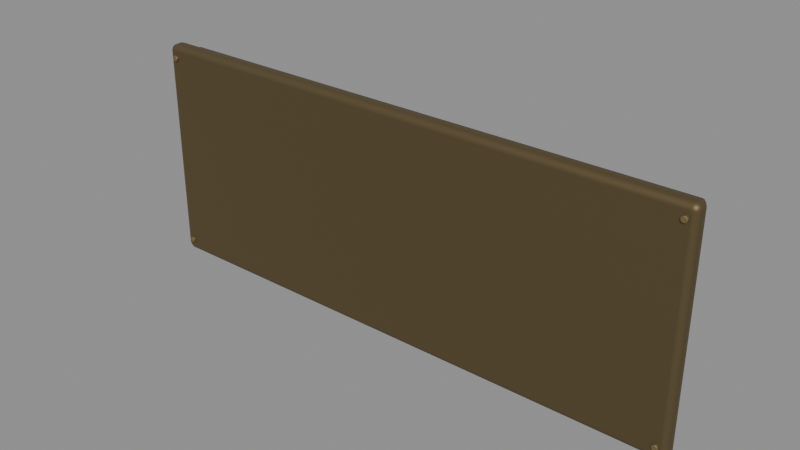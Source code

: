# Source: sign-mount-rc33.blend  (saved by Blender 4.5.92; exported with 4.5.12 LTS)
import bpy
from mathutils import Matrix  # noqa: F401  (used for matrix-valued properties, if any)

bpy.ops.wm.read_factory_settings(use_empty=True)
scene = bpy.context.scene
scene.name = 'Scene'

# ---- materials (node trees are filled in below, after node groups)
mat_dark_phenolic_isolator = bpy.data.materials.new('Dark phenolic isolator')
mat_dark_phenolic_isolator.diffuse_color = (0.043, 0.043, 0.03, 1.0)
mat_tarnished_bronze_fold = bpy.data.materials.new('Tarnished bronze fold')
mat_tarnished_bronze_fold.diffuse_color = (0.157, 0.116, 0.054, 1.0)
mat_oxidized_brass_fastener = bpy.data.materials.new('Oxidized brass fastener')
mat_oxidized_brass_fastener.diffuse_color = (0.29, 0.22, 0.1, 1.0)

# ---- material node trees
mat_dark_phenolic_isolator.use_nodes = True; mat_dark_phenolic_isolator.node_tree.nodes.clear()
_N = mat_dark_phenolic_isolator.node_tree.nodes; _L = mat_dark_phenolic_isolator.node_tree.links
n0 = _N.new('ShaderNodeBsdfPrincipled'); n0.name = 'Principled BSDF'; n0.location = (-200, 100)
n0.inputs[0].default_value = (0.043, 0.043, 0.03, 1.0)
n0.inputs[1].default_value = 0.23
n0.inputs[2].default_value = 0.55
n1 = _N.new('ShaderNodeOutputMaterial'); n1.name = 'Material Output'; n1.location = (200, 100)
_L.new(n0.outputs[0], n1.inputs[0])
n1.is_active_output = True
mat_tarnished_bronze_fold.use_nodes = True; mat_tarnished_bronze_fold.node_tree.nodes.clear()
_N = mat_tarnished_bronze_fold.node_tree.nodes; _L = mat_tarnished_bronze_fold.node_tree.links
n0 = _N.new('ShaderNodeBsdfPrincipled'); n0.name = 'Principled BSDF'; n0.location = (-200, 100)
n0.inputs[0].default_value = (0.157, 0.116, 0.054, 1.0)
n0.inputs[1].default_value = 0.66
n0.inputs[2].default_value = 0.55
n1 = _N.new('ShaderNodeOutputMaterial'); n1.name = 'Material Output'; n1.location = (200, 100)
_L.new(n0.outputs[0], n1.inputs[0])
n1.is_active_output = True
mat_oxidized_brass_fastener.use_nodes = True; mat_oxidized_brass_fastener.node_tree.nodes.clear()
_N = mat_oxidized_brass_fastener.node_tree.nodes; _L = mat_oxidized_brass_fastener.node_tree.links
n0 = _N.new('ShaderNodeBsdfPrincipled'); n0.name = 'Principled BSDF'; n0.location = (-200, 100)
n0.inputs[0].default_value = (0.29, 0.22, 0.1, 1.0)
n0.inputs[1].default_value = 0.75
n0.inputs[2].default_value = 0.55
n1 = _N.new('ShaderNodeOutputMaterial'); n1.name = 'Material Output'; n1.location = (200, 100)
_L.new(n0.outputs[0], n1.inputs[0])
n1.is_active_output = True

# ---- meshes
me_cube = bpy.data.meshes.new('Cube')
me_cube.from_pydata([(-0.88, -0.029, -0.338), (-0.88, -0.029, 0.338), (-0.88, 0.029, -0.338), (-0.88, 0.029, 0.338), (0.88, -0.029, -0.338), (0.88, -0.029, 0.338), (0.88, 0.029, -0.338), (0.88, 0.029, 0.338)], [], [(0, 1, 3, 2), (2, 3, 7, 6), (6, 7, 5, 4), (4, 5, 1, 0), (2, 6, 4, 0), (7, 3, 1, 5)])
_uv = me_cube.uv_layers.new(name='UVMap')
_uv.uv.foreach_set('vector', [0.375, 0.0, 0.625, 0.0, 0.625, 0.25, 0.375, 0.25, 0.375, 0.25, 0.625, 0.25, 0.625, 0.5, 0.375, 0.5, 0.375, 0.5, 0.625, 0.5, 0.625, 0.75, 0.375, 0.75, 0.375, 0.75, 0.625, 0.75, 0.625, 1.0, 0.375, 1.0, 0.125, 0.5, 0.375, 0.5, 0.375, 0.75, 0.125, 0.75, 0.625, 0.5, 0.875, 0.5, 0.875, 0.75, 0.625, 0.75])
me_cube.materials.append(mat_dark_phenolic_isolator)
me_cube.update()
me_cube_001 = bpy.data.meshes.new('Cube.001')
me_cube_001.from_pydata([(-0.908, -0.028, -0.3635), (-0.908, -0.028, 0.3635), (-0.908, 0.028, -0.3635), (-0.908, 0.028, 0.3635), (0.908, -0.028, -0.3635), (0.908, -0.028, 0.3635), (0.908, 0.028, -0.3635), (0.908, 0.028, 0.3635)], [], [(0, 1, 3, 2), (2, 3, 7, 6), (6, 7, 5, 4), (4, 5, 1, 0), (2, 6, 4, 0), (7, 3, 1, 5)])
_uv = me_cube_001.uv_layers.new(name='UVMap')
_uv.uv.foreach_set('vector', [0.375, 0.0, 0.625, 0.0, 0.625, 0.25, 0.375, 0.25, 0.375, 0.25, 0.625, 0.25, 0.625, 0.5, 0.375, 0.5, 0.375, 0.5, 0.625, 0.5, 0.625, 0.75, 0.375, 0.75, 0.375, 0.75, 0.625, 0.75, 0.625, 1.0, 0.375, 1.0, 0.125, 0.5, 0.375, 0.5, 0.375, 0.75, 0.125, 0.75, 0.625, 0.5, 0.875, 0.5, 0.875, 0.75, 0.625, 0.75])
me_cube_001.materials.append(mat_tarnished_bronze_fold)
me_cube_001.update()
me_cylinder = bpy.data.meshes.new('Cylinder')
me_cylinder.from_pydata([(0.0, 0.01, -0.0065), (0.0, 0.01, 0.0065), (0.007071, 0.007071, -0.0065), (0.007071, 0.007071, 0.0065), (0.01, 0.0, -0.0065), (0.01, 0.0, 0.0065), (0.007071, -0.007071, -0.0065), (0.007071, -0.007071, 0.0065), (0.0, -0.01, -0.0065), (0.0, -0.01, 0.0065), (-0.007071, -0.007071, -0.0065), (-0.007071, -0.007071, 0.0065), (-0.01, 0.0, -0.0065), (-0.01, 0.0, 0.0065), (-0.007071, 0.007071, -0.0065), (-0.007071, 0.007071, 0.0065)], [], [(0, 1, 3, 2), (2, 3, 5, 4), (4, 5, 7, 6), (6, 7, 9, 8), (8, 9, 11, 10), (10, 11, 13, 12), (3, 1, 15, 13, 11, 9, 7, 5), (12, 13, 15, 14), (14, 15, 1, 0), (0, 2, 4, 6, 8, 10, 12, 14)])
_uv = me_cylinder.uv_layers.new(name='UVMap')
_uv.uv.foreach_set('vector', [1.0, 0.5, 1.0, 1.0, 0.875, 1.0, 0.875, 0.5, 0.875, 0.5, 0.875, 1.0, 0.75, 1.0, 0.75, 0.5, 0.75, 0.5, 0.75, 1.0, 0.625, 1.0, 0.625, 0.5, 0.625, 0.5, 0.625, 1.0, 0.5, 1.0, 0.5, 0.5, 0.5, 0.5, 0.5, 1.0, 0.375, 1.0, 0.375, 0.5, 0.375, 0.5, 0.375, 1.0, 0.25, 1.0, 0.25, 0.5, 0.4197, 0.4197, 0.25, 0.49, 0.08029, 0.4197, 0.01, 0.25, 0.08029, 0.08029, 0.25, 0.01, 0.4197, 0.08029, 0.49, 0.25, 0.25, 0.5, 0.25, 1.0, 0.125, 1.0, 0.125, 0.5, 0.125, 0.5, 0.125, 1.0, 0.0, 1.0, 0.0, 0.5, 0.75, 0.49, 0.9197, 0.4197, 0.99, 0.25, 0.9197, 0.08029, 0.75, 0.01, 0.5803, 0.08029, 0.51, 0.25, 0.5803, 0.4197])
me_cylinder.materials.append(mat_oxidized_brass_fastener)
me_cylinder.update()
me_cylinder_001 = bpy.data.meshes.new('Cylinder.001')
me_cylinder_001.from_pydata([(0.0, 0.01, -0.0065), (0.0, 0.01, 0.0065), (0.007071, 0.007071, -0.0065), (0.007071, 0.007071, 0.0065), (0.01, 0.0, -0.0065), (0.01, 0.0, 0.0065), (0.007071, -0.007071, -0.0065), (0.007071, -0.007071, 0.0065), (0.0, -0.01, -0.0065), (0.0, -0.01, 0.0065), (-0.007071, -0.007071, -0.0065), (-0.007071, -0.007071, 0.0065), (-0.01, 0.0, -0.0065), (-0.01, 0.0, 0.0065), (-0.007071, 0.007071, -0.0065), (-0.007071, 0.007071, 0.0065)], [], [(0, 1, 3, 2), (2, 3, 5, 4), (4, 5, 7, 6), (6, 7, 9, 8), (8, 9, 11, 10), (10, 11, 13, 12), (3, 1, 15, 13, 11, 9, 7, 5), (12, 13, 15, 14), (14, 15, 1, 0), (0, 2, 4, 6, 8, 10, 12, 14)])
_uv = me_cylinder_001.uv_layers.new(name='UVMap')
_uv.uv.foreach_set('vector', [1.0, 0.5, 1.0, 1.0, 0.875, 1.0, 0.875, 0.5, 0.875, 0.5, 0.875, 1.0, 0.75, 1.0, 0.75, 0.5, 0.75, 0.5, 0.75, 1.0, 0.625, 1.0, 0.625, 0.5, 0.625, 0.5, 0.625, 1.0, 0.5, 1.0, 0.5, 0.5, 0.5, 0.5, 0.5, 1.0, 0.375, 1.0, 0.375, 0.5, 0.375, 0.5, 0.375, 1.0, 0.25, 1.0, 0.25, 0.5, 0.4197, 0.4197, 0.25, 0.49, 0.08029, 0.4197, 0.01, 0.25, 0.08029, 0.08029, 0.25, 0.01, 0.4197, 0.08029, 0.49, 0.25, 0.25, 0.5, 0.25, 1.0, 0.125, 1.0, 0.125, 0.5, 0.125, 0.5, 0.125, 1.0, 0.0, 1.0, 0.0, 0.5, 0.75, 0.49, 0.9197, 0.4197, 0.99, 0.25, 0.9197, 0.08029, 0.75, 0.01, 0.5803, 0.08029, 0.51, 0.25, 0.5803, 0.4197])
me_cylinder_001.materials.append(mat_oxidized_brass_fastener)
me_cylinder_001.update()
me_cylinder_002 = bpy.data.meshes.new('Cylinder.002')
me_cylinder_002.from_pydata([(0.0, 0.01, -0.0065), (0.0, 0.01, 0.0065), (0.007071, 0.007071, -0.0065), (0.007071, 0.007071, 0.0065), (0.01, 0.0, -0.0065), (0.01, 0.0, 0.0065), (0.007071, -0.007071, -0.0065), (0.007071, -0.007071, 0.0065), (0.0, -0.01, -0.0065), (0.0, -0.01, 0.0065), (-0.007071, -0.007071, -0.0065), (-0.007071, -0.007071, 0.0065), (-0.01, 0.0, -0.0065), (-0.01, 0.0, 0.0065), (-0.007071, 0.007071, -0.0065), (-0.007071, 0.007071, 0.0065)], [], [(0, 1, 3, 2), (2, 3, 5, 4), (4, 5, 7, 6), (6, 7, 9, 8), (8, 9, 11, 10), (10, 11, 13, 12), (3, 1, 15, 13, 11, 9, 7, 5), (12, 13, 15, 14), (14, 15, 1, 0), (0, 2, 4, 6, 8, 10, 12, 14)])
_uv = me_cylinder_002.uv_layers.new(name='UVMap')
_uv.uv.foreach_set('vector', [1.0, 0.5, 1.0, 1.0, 0.875, 1.0, 0.875, 0.5, 0.875, 0.5, 0.875, 1.0, 0.75, 1.0, 0.75, 0.5, 0.75, 0.5, 0.75, 1.0, 0.625, 1.0, 0.625, 0.5, 0.625, 0.5, 0.625, 1.0, 0.5, 1.0, 0.5, 0.5, 0.5, 0.5, 0.5, 1.0, 0.375, 1.0, 0.375, 0.5, 0.375, 0.5, 0.375, 1.0, 0.25, 1.0, 0.25, 0.5, 0.4197, 0.4197, 0.25, 0.49, 0.08029, 0.4197, 0.01, 0.25, 0.08029, 0.08029, 0.25, 0.01, 0.4197, 0.08029, 0.49, 0.25, 0.25, 0.5, 0.25, 1.0, 0.125, 1.0, 0.125, 0.5, 0.125, 0.5, 0.125, 1.0, 0.0, 1.0, 0.0, 0.5, 0.75, 0.49, 0.9197, 0.4197, 0.99, 0.25, 0.9197, 0.08029, 0.75, 0.01, 0.5803, 0.08029, 0.51, 0.25, 0.5803, 0.4197])
me_cylinder_002.materials.append(mat_oxidized_brass_fastener)
me_cylinder_002.update()
me_cylinder_003 = bpy.data.meshes.new('Cylinder.003')
me_cylinder_003.from_pydata([(0.0, 0.01, -0.0065), (0.0, 0.01, 0.0065), (0.007071, 0.007071, -0.0065), (0.007071, 0.007071, 0.0065), (0.01, 0.0, -0.0065), (0.01, 0.0, 0.0065), (0.007071, -0.007071, -0.0065), (0.007071, -0.007071, 0.0065), (0.0, -0.01, -0.0065), (0.0, -0.01, 0.0065), (-0.007071, -0.007071, -0.0065), (-0.007071, -0.007071, 0.0065), (-0.01, 0.0, -0.0065), (-0.01, 0.0, 0.0065), (-0.007071, 0.007071, -0.0065), (-0.007071, 0.007071, 0.0065)], [], [(0, 1, 3, 2), (2, 3, 5, 4), (4, 5, 7, 6), (6, 7, 9, 8), (8, 9, 11, 10), (10, 11, 13, 12), (3, 1, 15, 13, 11, 9, 7, 5), (12, 13, 15, 14), (14, 15, 1, 0), (0, 2, 4, 6, 8, 10, 12, 14)])
_uv = me_cylinder_003.uv_layers.new(name='UVMap')
_uv.uv.foreach_set('vector', [1.0, 0.5, 1.0, 1.0, 0.875, 1.0, 0.875, 0.5, 0.875, 0.5, 0.875, 1.0, 0.75, 1.0, 0.75, 0.5, 0.75, 0.5, 0.75, 1.0, 0.625, 1.0, 0.625, 0.5, 0.625, 0.5, 0.625, 1.0, 0.5, 1.0, 0.5, 0.5, 0.5, 0.5, 0.5, 1.0, 0.375, 1.0, 0.375, 0.5, 0.375, 0.5, 0.375, 1.0, 0.25, 1.0, 0.25, 0.5, 0.4197, 0.4197, 0.25, 0.49, 0.08029, 0.4197, 0.01, 0.25, 0.08029, 0.08029, 0.25, 0.01, 0.4197, 0.08029, 0.49, 0.25, 0.25, 0.5, 0.25, 1.0, 0.125, 1.0, 0.125, 0.5, 0.125, 0.5, 0.125, 1.0, 0.0, 1.0, 0.0, 0.5, 0.75, 0.49, 0.9197, 0.4197, 0.99, 0.25, 0.9197, 0.08029, 0.75, 0.01, 0.5803, 0.08029, 0.51, 0.25, 0.5803, 0.4197])
me_cylinder_003.materials.append(mat_oxidized_brass_fastener)
me_cylinder_003.update()

# ---- objects
ob_archivesigntray = bpy.data.objects.new('ArchiveSignTray', None)
ob_isolation_shadow_gasket = bpy.data.objects.new('Isolation shadow gasket', me_cube)
ob_pressed_and_folded_metal_tray = bpy.data.objects.new('Pressed and folded metal tray', me_cube_001)
ob_brass_wall_fixing = bpy.data.objects.new('Brass wall fixing', me_cylinder)
ob_brass_wall_fixing_001 = bpy.data.objects.new('Brass wall fixing.001', me_cylinder_001)
ob_brass_wall_fixing_002 = bpy.data.objects.new('Brass wall fixing.002', me_cylinder_002)
ob_brass_wall_fixing_003 = bpy.data.objects.new('Brass wall fixing.003', me_cylinder_003)

# ---- transforms, parenting, visibility, modifiers, constraints
ob_archivesigntray.location = (0.0, 0.0, 0.0)
ob_isolation_shadow_gasket.parent = ob_archivesigntray
ob_isolation_shadow_gasket.location = (0.0, -0.033, 0.0)
_m = ob_isolation_shadow_gasket.modifiers.new('Soft manufactured edges', 'BEVEL')
_m.width = 0.012
_m.width_pct = 0.012
_m.segments = 2
_m.harden_normals = True
ob_pressed_and_folded_metal_tray.parent = ob_archivesigntray
ob_pressed_and_folded_metal_tray.location = (0.0, -0.079, 0.0)
_m = ob_pressed_and_folded_metal_tray.modifiers.new('Soft manufactured edges', 'BEVEL')
_m.width = 0.021
_m.width_pct = 0.021
_m.segments = 2
_m.harden_normals = True
ob_brass_wall_fixing.parent = ob_archivesigntray
ob_brass_wall_fixing.location = (-0.876, -0.108, -0.322)
ob_brass_wall_fixing.rotation_euler = (1.571, 0.0, 0.0)
_m = ob_brass_wall_fixing.modifiers.new('Soft manufactured edges', 'BEVEL')
_m.width = 0.002
_m.width_pct = 0.002
_m.segments = 2
_m.harden_normals = True
ob_brass_wall_fixing_001.parent = ob_archivesigntray
ob_brass_wall_fixing_001.location = (-0.876, -0.108, 0.322)
ob_brass_wall_fixing_001.rotation_euler = (1.571, 0.0, 0.0)
_m = ob_brass_wall_fixing_001.modifiers.new('Soft manufactured edges', 'BEVEL')
_m.width = 0.002
_m.width_pct = 0.002
_m.segments = 2
_m.harden_normals = True
ob_brass_wall_fixing_002.parent = ob_archivesigntray
ob_brass_wall_fixing_002.location = (0.876, -0.108, -0.322)
ob_brass_wall_fixing_002.rotation_euler = (1.571, 0.0, 0.0)
_m = ob_brass_wall_fixing_002.modifiers.new('Soft manufactured edges', 'BEVEL')
_m.width = 0.002
_m.width_pct = 0.002
_m.segments = 2
_m.harden_normals = True
ob_brass_wall_fixing_003.parent = ob_archivesigntray
ob_brass_wall_fixing_003.location = (0.876, -0.108, 0.322)
ob_brass_wall_fixing_003.rotation_euler = (1.571, 0.0, 0.0)
_m = ob_brass_wall_fixing_003.modifiers.new('Soft manufactured edges', 'BEVEL')
_m.width = 0.002
_m.width_pct = 0.002
_m.segments = 2
_m.harden_normals = True

# ---- collection membership
scene.collection.objects.link(ob_archivesigntray)
scene.collection.objects.link(ob_isolation_shadow_gasket)
scene.collection.objects.link(ob_pressed_and_folded_metal_tray)
scene.collection.objects.link(ob_brass_wall_fixing)
scene.collection.objects.link(ob_brass_wall_fixing_001)
scene.collection.objects.link(ob_brass_wall_fixing_002)
scene.collection.objects.link(ob_brass_wall_fixing_003)

# ---- scene / render settings (as saved in the file)
scene.frame_start = 1; scene.frame_end = 250; scene.frame_set(1)
scene.render.engine = 'BLENDER_EEVEE_NEXT'
bpy.context.view_layer.update()

# ---- added for rendering (the .blend has no active camera and no usable light): camera, sun + grey world if the file has none
cam_auto = bpy.data.cameras.new('AutoCamera')
cam_auto.lens = 50.0
cam_auto.sensor_width = 36.0
cam_auto.clip_end = 1000.0
ob_auto_camera = bpy.data.objects.new('AutoCamera', cam_auto)
scene.collection.objects.link(ob_auto_camera)
ob_auto_camera.location = (1.81273, -2.23453, 1.45018)
ob_auto_camera.rotation_euler = (1.09748, -7.21219e-08, 0.694738)
scene.camera = ob_auto_camera
light_auto_sun = bpy.data.lights.new('AutoSun', 'SUN')
light_auto_sun.energy = 3.0
light_auto_sun.angle = 0.0523599
ob_auto_sun = bpy.data.objects.new('AutoSun', light_auto_sun)
scene.collection.objects.link(ob_auto_sun)
ob_auto_sun.rotation_euler = (0.872665, 0.174533, 0.523599)
if scene.world is None:
    world_auto = bpy.data.worlds.new('AutoWorld')
    world_auto.color = (0.3, 0.3, 0.3)
    scene.world = world_auto
bpy.context.view_layer.update()
